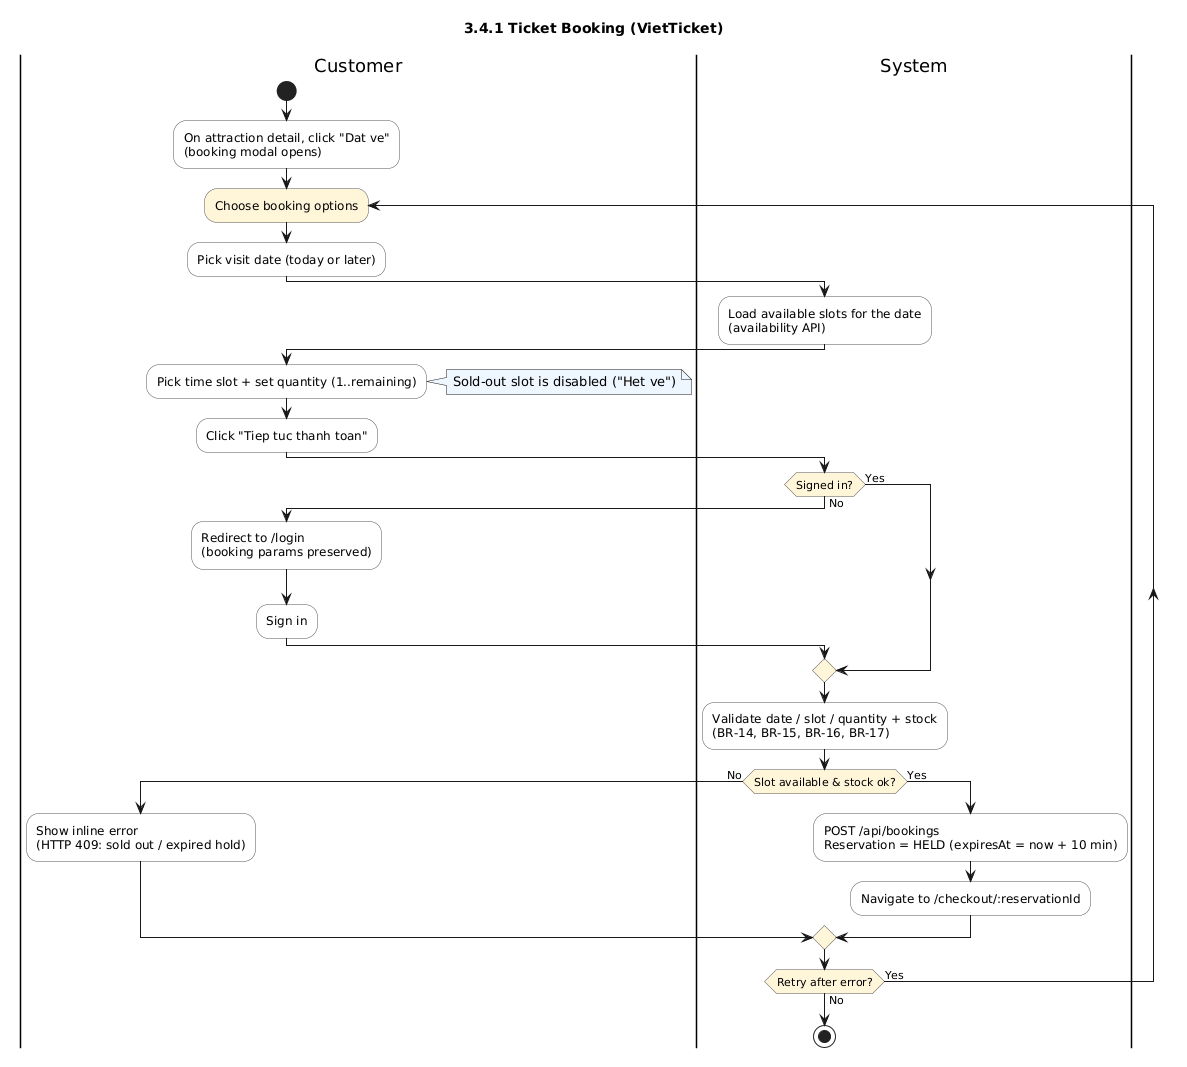

The diagram above was rendered by PlantUML. Its source (embedded in the PNG):
@startuml
title 3.4.1 Ticket Booking (VietTicket)
skinparam shadowing false
skinparam defaultFontName Arial
skinparam ActivityBackgroundColor #FDFDFD
skinparam ActivityBorderColor #555555
skinparam ActivityDiamondBackgroundColor #FFF6DA
skinparam noteBackgroundColor #EEF6FF

|Customer|
start
:On attraction detail, click "Dat ve"\n(booking modal opens);
repeat :Choose booking options;
  :Pick visit date (today or later);
  |System|
  :Load available slots for the date\n(availability API);
  |Customer|
  :Pick time slot + set quantity (1..remaining);
  note right: Sold-out slot is disabled ("Het ve")
  :Click "Tiep tuc thanh toan";
  |System|
  if (Signed in?) then (No)
    |Customer|
    :Redirect to /login\n(booking params preserved);
    :Sign in;
    |System|
  else (Yes)
  endif
  :Validate date / slot / quantity + stock\n(BR-14, BR-15, BR-16, BR-17);
  if (Slot available & stock ok?) then (No)
    |Customer|
    :Show inline error\n(HTTP 409: sold out / expired hold);
  else (Yes)
    |System|
    :POST /api/bookings\nReservation = HELD (expiresAt = now + 10 min);
    :Navigate to /checkout/:reservationId;
  endif
repeat while (Retry after error?) is (Yes) not (No)

|System|
stop
@enduml